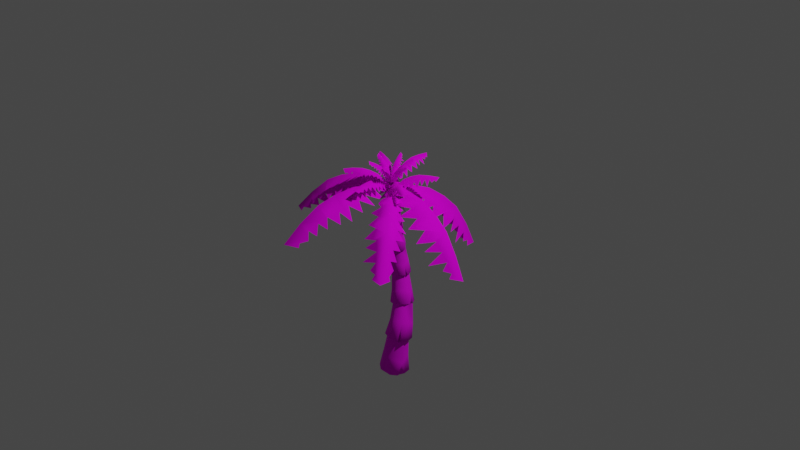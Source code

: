 # Source: Palm_Small.blend  (saved by Blender 2.93.21; exported with 4.5.12 LTS)
import bpy
from mathutils import Matrix  # noqa: F401  (used for matrix-valued properties, if any)

bpy.ops.wm.read_factory_settings(use_empty=True)
scene = bpy.context.scene
scene.name = 'Scene'

# ---- collections
col_collection = bpy.data.collections.new('Collection'); scene.collection.children.link(col_collection)
col_leafs_001 = bpy.data.collections.new('Leafs.001'); scene.collection.children.link(col_leafs_001)

# ---- images (referenced by path relative to the original .blend; pixels are not part of the script)
import os
ASSET_DIR = os.environ.get("B2B_ASSET_DIR", "")  # directory of the original .blend (textures are referenced by path, not embedded)
HERE = os.path.dirname(os.path.abspath(__file__))  # packed textures are extracted next to this script under _unpacked/

def load_image(name, relpath, width, height, colorspace="sRGB"):
    """Load a texture the original file referenced (path relative to the .blend, or extracted next to this script)."""
    p = next((c for c in (os.path.join(HERE, relpath), os.path.join(ASSET_DIR, relpath)) if relpath and os.path.exists(c)), "")
    if p:
        img = bpy.data.images.load(p, check_existing=True)
        img.name = name
    else:  # same state as the original file: an image datablock whose file is absent (Cycles renders it pink)
        img = bpy.data.images.new(name, width, height)
        img.source = "FILE"
        img.filepath = "//" + (relpath or name)
    img.colorspace_settings.name = colorspace
    return img
img_palm_leaf_png = load_image('Palm Leaf.png', 'Palm Leaf.png', 1024, 1024, 'sRGB')
img_palm_2_jpg = load_image('Palm 2.jpg', 'Palm 2.jpg', 1024, 1024, 'sRGB')

# ---- materials (node trees are filled in below, after node groups)
mat_m_leafs = bpy.data.materials.new('m_leafs')
mat_m_palm = bpy.data.materials.new('m_palm')

# ---- material node trees
mat_m_leafs.use_nodes = True; mat_m_leafs.node_tree.nodes.clear()
_N = mat_m_leafs.node_tree.nodes; _L = mat_m_leafs.node_tree.links
n0 = _N.new('ShaderNodeBsdfPrincipled'); n0.name = 'Principled BSDF'; n0.location = (10, 300)
n0.distribution = 'GGX'
n0.subsurface_method = 'BURLEY'
n0.inputs[2].default_value = 0.8544
n0.inputs[3].default_value = 1.45
n0.inputs[13].default_value = 0.07917
n0.inputs[20].default_value = 0.0
n0.inputs[27].default_value = (0.0, 0.0, 0.0, 1.0)
n0.inputs[28].default_value = 1.0
n1 = _N.new('ShaderNodeOutputMaterial'); n1.name = 'Material Output'; n1.location = (300, 300)
n2 = _N.new('ShaderNodeTexImage'); n2.name = 'Image Texture'; n2.location = (-280, 280)
n2.image = img_palm_leaf_png
_L.new(n0.outputs[0], n1.inputs[0])
_L.new(n2.outputs[0], n0.inputs[0])
n1.is_active_output = True
mat_m_palm.use_nodes = True; mat_m_palm.node_tree.nodes.clear()
_N = mat_m_palm.node_tree.nodes; _L = mat_m_palm.node_tree.links
n0 = _N.new('ShaderNodeBsdfPrincipled'); n0.name = 'Principled BSDF'; n0.location = (10, 300)
n0.distribution = 'GGX'
n0.subsurface_method = 'BURLEY'
n0.inputs[2].default_value = 0.9326
n0.inputs[3].default_value = 1.45
n0.inputs[13].default_value = 0.2958
n0.inputs[27].default_value = (0.0, 0.0, 0.0, 1.0)
n0.inputs[28].default_value = 1.0
n1 = _N.new('ShaderNodeOutputMaterial'); n1.name = 'Material Output'; n1.location = (300, 300)
n2 = _N.new('ShaderNodeTexImage'); n2.name = 'Image Texture'; n2.location = (-280, 280)
n2.image = img_palm_2_jpg
_L.new(n0.outputs[0], n1.inputs[0])
_L.new(n2.outputs[0], n0.inputs[0])
n1.is_active_output = True

# ---- world
world_world = bpy.data.worlds.new('World'); scene.world = world_world
world_world.use_nodes = True; world_world.node_tree.nodes.clear()
_N = world_world.node_tree.nodes; _L = world_world.node_tree.links
n0 = _N.new('ShaderNodeOutputWorld'); n0.name = 'World Output'; n0.location = (300, 300)
n1 = _N.new('ShaderNodeBackground'); n1.name = 'Background'; n1.location = (10, 300)
n1.inputs[0].default_value = (0.05088, 0.05088, 0.05088, 1.0)
_L.new(n1.outputs[0], n0.inputs[0])
n0.is_active_output = True
world_world.color = (0.05088, 0.05088, 0.05088)
world_world.use_sun_shadow = False
world_world.sun_shadow_jitter_overblur = 0.0

# ---- cameras
cam_camera = bpy.data.cameras.new('Camera')
cam_camera.clip_end = 100.0
cam_camera.ortho_scale = 7.314

# ---- lights
light_light = bpy.data.lights.new('Light', 'POINT')
light_light.transmission_factor = 0.0
light_light.energy = 1000.0
light_light.shadow_soft_size = 0.1
light_light.shadow_maximum_resolution = 0.006
light_light.use_absolute_resolution = True

# ---- meshes
me_plane_015 = bpy.data.meshes.new('Plane.015')
me_plane_015.from_pydata([(0.07963, -0.0419, -0.2503), (0.7804, -0.4902, -0.9414), (2.459, 0.08245, -1.588), (2.053, 0.06905, -1.034), (1.14, 0.0204, -0.4458), (1.628, 0.0476, -0.7017), (2.345, -0.1048, -1.767), (0.454, -0.2814, -0.6195), (2.514, -0.141, -2.173), (2.008, -0.4625, -1.912), (2.798, 0.107, -2.192), (0.3552, -0.2182, -0.522), (1.843, -0.2906, -1.338), (1.324, -0.4103, -1.132), (2.152, -0.1293, -1.537), (1.817, -0.4496, -1.582), (1.949, -0.1729, -1.299), (2.514, -0.07445, -2.029), (2.331, -0.2237, -1.995), (1.184, -0.4875, -1.154), (1.248, -0.2489, -0.8705), (1.556, -0.523, -1.431), (1.582, -0.26, -1.091), (0.597, -0.1381, -0.4909), (0.557, -0.3473, -0.7211), (0.9677, -0.2243, -0.6833), (2.247, 0.3417, -1.872), (2.454, 0.3292, -2.175), (1.829, 0.3456, -1.328), (2.251, 0.2649, -1.708), (2.052, 0.4188, -1.779), (2.035, 0.2867, -1.471), (1.809, 0.4652, -1.555), (2.44, 0.2901, -2.058), (2.244, 0.3742, -1.946), (1.19, 0.5244, -1.263), (1.828, 0.3081, -1.266), (1.493, 0.5066, -1.38), (1.522, 0.3226, -1.096), (0.5637, 0.3502, -0.8187), (0.8858, 0.2797, -0.7603), (1.278, 0.2753, -0.9085), (0.9076, 0.4329, -1.011), (1.005, 0.2399, -0.7421), (0.4183, 0.2324, -0.648), (0.8328, 0.1605, -0.5976), (0.3611, 0.1861, -0.5807), (0.2595, 0.1038, -0.4615), (0.5783, 0.0451, -0.4183)], [], [(3, 12, 16, 15, 14, 9, 6, 2), (2, 6, 18, 17, 8, 10), (5, 13, 22, 21, 12, 3), (4, 25, 1, 20, 19, 13, 5), (0, 11, 23, 7, 24, 25, 4), (27, 33, 34, 26, 2, 10), (26, 29, 30, 31, 32, 28, 3, 2), (28, 36, 37, 38, 35, 5, 3), (40, 39, 45, 44, 46, 48, 47, 0, 4), (35, 41, 42, 43, 40, 4, 5)])
me_plane_015.polygons.foreach_set('use_smooth', [True] * 10)
_uv = me_plane_015.uv_layers.new(name='UVMap')
_uv.uv.foreach_set('vector', [0.5397, 0.5553, 0.7411, 0.552, 0.6756, 0.5731, 0.8292, 0.5867, 0.6529, 0.666, 0.8291, 0.6928, 0.636, 0.7538, 0.5378, 0.752, 0.5378, 0.752, 0.636, 0.7538, 0.7006, 0.7804, 0.6256, 0.8179, 0.662, 0.8363, 0.5367, 0.8906, 0.5408, 0.4008, 0.7956, 0.3953, 0.7129, 0.4507, 0.866, 0.4975, 0.7411, 0.552, 0.5397, 0.5553, 0.5418, 0.2463, 0.6779, 0.2425, 0.8257, 0.2383, 0.6991, 0.3373, 0.8357, 0.3657, 0.7956, 0.3953, 0.5408, 0.4008, 0.543, 0.05162, 0.6542, 0.08622, 0.6157, 0.1344, 0.6941, 0.1216, 0.7356, 0.1584, 0.6779, 0.2425, 0.5418, 0.2463, 0.3844, 0.8299, 0.4081, 0.8118, 0.3477, 0.7634, 0.368, 0.754, 0.5378, 0.752, 0.5367, 0.8906, 0.368, 0.754, 0.4191, 0.7247, 0.3204, 0.6904, 0.4058, 0.63, 0.2946, 0.5907, 0.3689, 0.5543, 0.5397, 0.5553, 0.5378, 0.752, 0.3689, 0.5543, 0.3918, 0.5437, 0.2656, 0.4861, 0.377, 0.4442, 0.2442, 0.3962, 0.5408, 0.4008, 0.5397, 0.5553, 0.3801, 0.2418, 0.3277, 0.1821, 0.4487, 0.2045, 0.3924, 0.1237, 0.4179, 0.1007, 0.5084, 0.1214, 0.463, 0.05988, 0.543, 0.05162, 0.5418, 0.2463, 0.2442, 0.3962, 0.3956, 0.3562, 0.2902, 0.2893, 0.4079, 0.2658, 0.3801, 0.2418, 0.5418, 0.2463, 0.5408, 0.4008])
me_plane_015.materials.append(mat_m_leafs)
me_plane_015.use_remesh_fix_poles = True
me_plane_015.use_remesh_preserve_attributes = False
me_plane_015.use_mirror_vertex_groups = False
me_plane_015.update()
me_cylinder = bpy.data.meshes.new('Cylinder')
me_cylinder.from_pydata([(-0.0005119, 0.1246, -0.3813), (-0.0005119, 0.1287, 0.09164), (0.08343, 0.0898, -0.3813), (0.08632, 0.0927, 0.09164), (0.1182, 0.005862, -0.3813), (0.1223, 0.005862, 0.09164), (0.08343, -0.07808, -0.3813), (0.08632, -0.08097, 0.09164), (-0.0005119, -0.1128, -0.3813), (-0.0005119, -0.1169, 0.09164), (-0.08445, -0.07808, -0.3813), (-0.08734, -0.08097, 0.09164), (-0.1192, 0.005862, -0.3813), (-0.1233, 0.005862, 0.09164), (-0.08445, 0.0898, -0.3813), (-0.08734, 0.0927, 0.09164), (-0.0005119, 0.1629, -0.3632), (0.1745, 0.005862, -0.3413), (0.1246, -0.1193, -0.3538), (-0.1245, -0.1181, -0.3431), (-0.1758, 0.005862, -0.3431), (-0.0005119, 0.1502, -0.1462), (0.1016, 0.1079, -0.1462), (0.1439, 0.005862, -0.1462), (0.1016, -0.09622, -0.1462), (-0.0005119, -0.1385, -0.1462), (-0.1026, -0.09622, -0.1462), (-0.1449, 0.005862, -0.1462), (-0.1026, 0.1079, -0.1462), (0.1054, 0.139, -0.3538), (0.1024, 0.1087, -0.1533), (0.1326, 0.1118, -0.3538), (0.09311, 0.09948, -0.3749), (0.04654, -0.1516, -0.3538), (-0.0005119, -0.1468, -0.199), (-0.04757, -0.1516, -0.3538), (-0.0005119, -0.125, -0.3756), (-0.1376, 0.102, -0.3538), (-0.1074, 0.1127, -0.1892), (-0.09668, 0.143, -0.3538), (-0.1056, 0.1109, -0.3672)], [], [(21, 1, 3, 22), (22, 3, 5, 23), (23, 5, 7, 24), (24, 7, 9, 25), (25, 9, 11, 26), (26, 11, 13, 27), (27, 13, 15, 28), (28, 15, 1, 21), (0, 14, 40, 39, 16), (29, 30, 32), (2, 0, 16, 29, 32), (6, 4, 17, 18), (33, 34, 36), (8, 6, 18, 33, 36), (12, 10, 19, 20), (37, 38, 40), (14, 12, 20, 37, 40), (39, 38, 28, 21, 16), (19, 26, 27, 20), (10, 8, 36, 35, 19), (35, 34, 25, 26, 19), (17, 23, 24, 18), (4, 2, 32, 31, 17), (31, 30, 22, 23, 17), (30, 31, 32), (16, 21, 22, 30, 29), (34, 35, 36), (18, 24, 25, 34, 33), (38, 39, 40), (20, 27, 28, 38, 37)])
me_cylinder.polygons.foreach_set('use_smooth', [True] * 30)
_uv = me_cylinder.uv_layers.new(name='UVMap')
_uv.uv.foreach_set('vector', [0.5, 0.4859, 0.5, 0.9739, 0.375, 0.9739, 0.375, 0.4859, 0.375, 0.4859, 0.375, 0.9739, 0.25, 0.9739, 0.25, 0.4859, 0.25, 0.4859, 0.25, 0.9739, 0.125, 0.9739, 0.125, 0.4859, 0.125, 0.4859, 0.125, 0.9739, 0.0, 0.9739, 0.0, 0.4859, 1.0, 0.4859, 1.0, 0.9739, 0.875, 0.9739, 0.875, 0.4859, 0.875, 0.4859, 0.875, 0.9739, 0.75, 0.9739, 0.75, 0.4859, 0.75, 0.4859, 0.75, 0.9739, 0.625, 0.9739, 0.625, 0.4859, 0.625, 0.4859, 0.625, 0.9739, 0.5, 0.9739, 0.5, 0.4859, 0.5, 0.003615, 0.625, 0.003615, 0.625, 0.03257, 0.5973, 0.06003, 0.5, 0.04074, 0.393, 0.06003, 0.375, 0.4713, 0.375, 0.01687, 0.375, 0.003615, 0.5, 0.003615, 0.5, 0.04074, 0.393, 0.06003, 0.375, 0.01687, 0.125, 0.003615, 0.25, 0.003615, 0.25, 0.08576, 0.125, 0.06003, 0.04621, 0.06003, 0.0, 0.3776, 0.0, 0.01543, 0.0, 0.003615, 0.125, 0.003615, 0.125, 0.06003, 0.04621, 0.06003, 0.0, 0.01543, 0.75, 0.003615, 0.875, 0.003615, 0.875, 0.082, 0.75, 0.082, 0.6527, 0.06003, 0.625, 0.3978, 0.625, 0.03257, 0.625, 0.003615, 0.75, 0.003615, 0.75, 0.082, 0.6527, 0.06003, 0.625, 0.03257, 0.5973, 0.06003, 0.625, 0.3978, 0.625, 0.4859, 0.5, 0.4859, 0.5, 0.04074, 0.875, 0.082, 0.875, 0.4859, 0.75, 0.4859, 0.75, 0.082, 0.875, 0.003615, 1.0, 0.003615, 1.0, 0.01543, 0.9538, 0.06003, 0.875, 0.082, 0.9538, 0.06003, 1.0, 0.3776, 1.0, 0.4859, 0.875, 0.4859, 0.875, 0.082, 0.25, 0.08576, 0.25, 0.4859, 0.125, 0.4859, 0.125, 0.06003, 0.25, 0.003615, 0.375, 0.003615, 0.375, 0.01687, 0.357, 0.06003, 0.25, 0.08576, 0.357, 0.06003, 0.375, 0.4713, 0.375, 0.4859, 0.25, 0.4859, 0.25, 0.08576, 0.375, 0.4713, 0.357, 0.06003, 0.375, 0.01687, 0.5, 0.04074, 0.5, 0.4859, 0.375, 0.4859, 0.375, 0.4713, 0.393, 0.06003, 1.0, 0.3776, 0.9538, 0.06003, 1.0, 0.01543, 0.125, 0.06003, 0.125, 0.4859, 0.0, 0.4859, 0.0, 0.3776, 0.04621, 0.06003, 0.625, 0.3978, 0.5973, 0.06003, 0.625, 0.03257, 0.75, 0.082, 0.75, 0.4859, 0.625, 0.4859, 0.625, 0.3978, 0.6527, 0.06003])
me_cylinder.materials.append(mat_m_palm)
me_cylinder.use_remesh_fix_poles = True
me_cylinder.use_remesh_preserve_attributes = False
me_cylinder.use_mirror_vertex_groups = False
me_cylinder.update()
me_plane_001 = bpy.data.meshes.new('Plane.001')
me_plane_001.from_pydata([(-0.01225, -0.009832, 0.1228), (0.6861, 0.116, 0.2473), (1.275, 0.996, 0.9262), (0.9055, 0.7255, 0.9115), (0.3787, 0.3157, 0.6316), (0.6336, 0.517, 0.8032), (1.392, 0.9257, 0.7957), (0.3609, 0.05738, 0.1894), (1.64, 1.071, 0.7357), (1.49, 0.7037, 0.5561), (1.642, 1.274, 0.8847), (0.2624, 0.03964, 0.1718), (1.115, 0.5803, 0.6813), (0.9088, 0.3376, 0.4745), (1.239, 0.7981, 0.7762), (1.278, 0.565, 0.5757), (1.085, 0.655, 0.7546), (1.55, 1.062, 0.7896), (1.536, 0.9302, 0.702), (0.905, 0.272, 0.389), (0.7061, 0.3265, 0.5311), (1.158, 0.4209, 0.4888), (0.9123, 0.4624, 0.6316), (0.2922, 0.1259, 0.3163), (0.4635, 0.07587, 0.2077), (0.526, 0.22, 0.4475), (1.238, 1.181, 0.7021), (1.443, 1.315, 0.7017), (0.8628, 0.9207, 0.6776), (1.195, 1.088, 0.7661), (1.107, 1.152, 0.6303), (1.013, 0.9786, 0.7373), (0.9131, 1.053, 0.5812), (1.401, 1.254, 0.7381), (1.258, 1.221, 0.6726), (0.5685, 0.8595, 0.3511), (0.8495, 0.8808, 0.7005), (0.7212, 0.9522, 0.4735), (0.6732, 0.7687, 0.5966), (0.2423, 0.4883, 0.1746), (0.3423, 0.5013, 0.3735), (0.5315, 0.6306, 0.5331), (0.4029, 0.6686, 0.2911), (0.3861, 0.4996, 0.4457), (0.1658, 0.3387, 0.159), (0.2985, 0.3734, 0.4057), (0.1357, 0.2798, 0.1529), (0.08232, 0.1753, 0.1421), (0.1837, 0.1987, 0.3335)], [], [(3, 12, 16, 15, 14, 9, 6, 2), (2, 6, 18, 17, 8, 10), (5, 13, 22, 21, 12, 3), (4, 25, 1, 20, 19, 13, 5), (0, 11, 23, 7, 24, 25, 4), (27, 33, 34, 26, 2, 10), (26, 29, 30, 31, 32, 28, 3, 2), (28, 36, 37, 38, 35, 5, 3), (40, 39, 45, 44, 46, 48, 47, 0, 4), (35, 41, 42, 43, 40, 4, 5)])
me_plane_001.polygons.foreach_set('use_smooth', [True] * 10)
_uv = me_plane_001.uv_layers.new(name='UVMap')
_uv.uv.foreach_set('vector', [0.5397, 0.5553, 0.7411, 0.552, 0.6756, 0.5731, 0.8292, 0.5867, 0.6529, 0.666, 0.8291, 0.6928, 0.636, 0.7538, 0.5378, 0.752, 0.5378, 0.752, 0.636, 0.7538, 0.7006, 0.7804, 0.6256, 0.8179, 0.662, 0.8363, 0.5367, 0.8906, 0.5408, 0.4008, 0.7956, 0.3953, 0.7129, 0.4507, 0.866, 0.4975, 0.7411, 0.552, 0.5397, 0.5553, 0.5418, 0.2463, 0.6779, 0.2425, 0.8257, 0.2383, 0.6991, 0.3373, 0.8357, 0.3657, 0.7956, 0.3953, 0.5408, 0.4008, 0.543, 0.05408, 0.6542, 0.08622, 0.6157, 0.1344, 0.6941, 0.1216, 0.7356, 0.1584, 0.6779, 0.2425, 0.5418, 0.2463, 0.3844, 0.8299, 0.4081, 0.8118, 0.3477, 0.7634, 0.368, 0.754, 0.5378, 0.752, 0.5367, 0.8906, 0.368, 0.754, 0.4191, 0.7247, 0.3204, 0.6904, 0.4058, 0.63, 0.2946, 0.5907, 0.3689, 0.5543, 0.5397, 0.5553, 0.5378, 0.752, 0.3689, 0.5543, 0.3918, 0.5437, 0.2656, 0.4861, 0.377, 0.4442, 0.2442, 0.3962, 0.5408, 0.4008, 0.5397, 0.5553, 0.3801, 0.2418, 0.3277, 0.1821, 0.4487, 0.2045, 0.3924, 0.1237, 0.4179, 0.1007, 0.5084, 0.1214, 0.463, 0.05988, 0.543, 0.05408, 0.5418, 0.2463, 0.2442, 0.3962, 0.3956, 0.3562, 0.2902, 0.2893, 0.4079, 0.2658, 0.3801, 0.2418, 0.5418, 0.2463, 0.5408, 0.4008])
me_plane_001.materials.append(mat_m_leafs)
me_plane_001.use_remesh_fix_poles = True
me_plane_001.use_remesh_preserve_attributes = False
me_plane_001.use_mirror_vertex_groups = False
me_plane_001.update()
me_plane_002 = bpy.data.meshes.new('Plane.002')
me_plane_002.from_pydata([(-0.001756, -0.009443, -0.03166), (0.4267, 0.02039, 0.2592), (0.6033, 0.452, 1.035), (0.3718, 0.2854, 0.8699), (0.1111, 0.08719, 0.4646), (0.2276, 0.1774, 0.6843), (0.7189, 0.4271, 0.9684), (0.2271, 0.006494, 0.1237), (0.8947, 0.5291, 1.028), (0.8575, 0.3225, 0.7947), (0.8476, 0.6359, 1.166), (0.1667, 0.002287, 0.08272), (0.5792, 0.2267, 0.7482), (0.506, 0.1138, 0.51), (0.6272, 0.3503, 0.888), (0.7164, 0.2322, 0.7209), (0.5366, 0.2634, 0.8028), (0.8205, 0.5149, 1.036), (0.8398, 0.4443, 0.9481), (0.5289, 0.0875, 0.4406), (0.356, 0.1025, 0.4898), (0.6652, 0.1573, 0.603), (0.4615, 0.1652, 0.6374), (0.1448, 0.02891, 0.2009), (0.2901, 0.01088, 0.1665), (0.2623, 0.05518, 0.3662), (0.63, 0.6288, 0.9235), (0.7615, 0.7121, 1.006), (0.3969, 0.4715, 0.7525), (0.5882, 0.5533, 0.9327), (0.5625, 0.6298, 0.8369), (0.4793, 0.492, 0.8427), (0.4504, 0.5812, 0.7335), (0.7263, 0.6639, 1.005), (0.6494, 0.6621, 0.9188), (0.2892, 0.5125, 0.4545), (0.3836, 0.4398, 0.7549), (0.3549, 0.5432, 0.5925), (0.2981, 0.3929, 0.6182), (0.1336, 0.3101, 0.1761), (0.1473, 0.2717, 0.3315), (0.226, 0.3179, 0.5107), (0.2025, 0.4017, 0.3314), (0.1575, 0.2531, 0.3884), (0.09295, 0.2141, 0.1137), (0.1149, 0.179, 0.3126), (0.07694, 0.1763, 0.08915), (0.04854, 0.1093, 0.04555), (0.06463, 0.0797, 0.1987)], [], [(3, 12, 16, 15, 14, 9, 6, 2), (2, 6, 18, 17, 8, 10), (5, 13, 22, 21, 12, 3), (4, 25, 1, 20, 19, 13, 5), (0, 11, 23, 7, 24, 25, 4), (27, 33, 34, 26, 2, 10), (26, 29, 30, 31, 32, 28, 3, 2), (28, 36, 37, 38, 35, 5, 3), (40, 39, 45, 44, 46, 48, 47, 0, 4), (35, 41, 42, 43, 40, 4, 5)])
me_plane_002.polygons.foreach_set('use_smooth', [True] * 10)
_uv = me_plane_002.uv_layers.new(name='UVMap')
_uv.uv.foreach_set('vector', [0.5397, 0.5553, 0.7411, 0.552, 0.6756, 0.5731, 0.8292, 0.5867, 0.6529, 0.666, 0.8291, 0.6928, 0.636, 0.7538, 0.5378, 0.752, 0.5378, 0.752, 0.636, 0.7538, 0.7006, 0.7804, 0.6256, 0.8179, 0.662, 0.8363, 0.5367, 0.8906, 0.5408, 0.4008, 0.7956, 0.3953, 0.7129, 0.4507, 0.866, 0.4975, 0.7411, 0.552, 0.5397, 0.5553, 0.5418, 0.2463, 0.6779, 0.2425, 0.8257, 0.2383, 0.6991, 0.3373, 0.8357, 0.3657, 0.7956, 0.3953, 0.5408, 0.4008, 0.543, 0.05408, 0.6542, 0.08622, 0.6157, 0.1344, 0.6941, 0.1216, 0.7356, 0.1584, 0.6779, 0.2425, 0.5418, 0.2463, 0.3844, 0.8299, 0.4081, 0.8118, 0.3477, 0.7634, 0.368, 0.754, 0.5378, 0.752, 0.5367, 0.8906, 0.368, 0.754, 0.4191, 0.7247, 0.3204, 0.6904, 0.4058, 0.63, 0.2946, 0.5907, 0.3689, 0.5543, 0.5397, 0.5553, 0.5378, 0.752, 0.3689, 0.5543, 0.3918, 0.5437, 0.2656, 0.4861, 0.377, 0.4442, 0.2442, 0.3962, 0.5408, 0.4008, 0.5397, 0.5553, 0.3801, 0.2418, 0.3277, 0.1821, 0.4487, 0.2045, 0.3924, 0.1237, 0.4179, 0.1007, 0.5084, 0.1214, 0.463, 0.05988, 0.543, 0.05408, 0.5418, 0.2463, 0.2442, 0.3962, 0.3956, 0.3562, 0.2902, 0.2893, 0.4079, 0.2658, 0.3801, 0.2418, 0.5418, 0.2463, 0.5408, 0.4008])
me_plane_002.materials.append(mat_m_leafs)
me_plane_002.use_remesh_fix_poles = True
me_plane_002.use_remesh_preserve_attributes = False
me_plane_002.use_mirror_vertex_groups = False
me_plane_002.update()

# ---- curves / text
cu_beziercurve = bpy.data.curves.new('BezierCurve', 'CURVE')
cu_beziercurve.dimensions = '3D'
_sp = cu_beziercurve.splines.new('BEZIER'); _sp.bezier_points.add(2)
_sp.bezier_points.foreach_set('co', [0.004186, -0.01642, 0.1893, -0.02087, 0.03624, 0.6024, 0.00806, -0.0405, 1.178])
_sp.bezier_points.foreach_set('handle_left', [-0.03976, -0.00516, -0.07609, 0.007919, 0.04104, 0.3541, 0.00806, -0.07008, 1.042])
_sp.bezier_points.foreach_set('handle_right', [0.02616, -0.02205, 0.3219, -0.04965, 0.03144, 0.8508, 0.00806, 0.01866, 1.45])
for _p, _l, _r in zip(_sp.bezier_points, ['ALIGNED', 'ALIGNED', 'ALIGNED'], ['ALIGNED', 'ALIGNED', 'ALIGNED']): _p.handle_left_type = _l; _p.handle_right_type = _r
_sp.order_u = 0
_sp.order_v = 0
cu_beziercurve.use_path = True
cu_beziercurve.use_path_clamp = True
cu_beziercurve.fill_mode = 'FULL'

# ---- objects
ob_empty = bpy.data.objects.new('Empty', None)
ob_empty_big = bpy.data.objects.new('Empty Big', None)
ob_empty_big_001 = bpy.data.objects.new('Empty Big.001', None)
ob_empty_big_002 = bpy.data.objects.new('Empty Big.002', None)
ob_light = bpy.data.objects.new('Light', light_light)
ob_camera = bpy.data.objects.new('Camera', cam_camera)
ob_big_leaf = bpy.data.objects.new('Big Leaf', me_plane_015)
ob_beziercurve_002 = bpy.data.objects.new('BezierCurve.002', cu_beziercurve)
ob_cylinder = bpy.data.objects.new('Cylinder', me_cylinder)
ob_empty_001 = bpy.data.objects.new('Empty.001', None)
ob_big_leaf_001 = bpy.data.objects.new('Big Leaf.001', me_plane_001)
ob_big_leaf_002 = bpy.data.objects.new('Big Leaf.002', me_plane_002)

# ---- transforms, parenting, visibility, modifiers, constraints
ob_empty.location = (0.0, 0.0, 0.0)
ob_empty.lineart.crease_threshold = 0.0
ob_empty_big.location = (-0.01321, -0.08433, 2.207)
ob_empty_big.rotation_euler = (0.0399, 0.1391, 1.077)
ob_empty_big.scale = (0.365, 0.365, 0.365)
ob_empty_big.lineart.crease_threshold = 0.0
ob_empty_big_001.location = (-0.01728, -0.09512, 2.07)
ob_empty_big_001.rotation_euler = (-0.06915, 0.0276, 1.95)
ob_empty_big_001.scale = (0.2276, 0.2276, 0.2276)
ob_empty_big_001.lineart.crease_threshold = 0.0
ob_empty_big_002.location = (0.01211, -0.1253, 2.127)
ob_empty_big_002.rotation_euler = (0.0, -0.0, 2.357)
ob_empty_big_002.scale = (0.1997, 0.1997, 0.1997)
ob_empty_big_002.lineart.crease_threshold = 0.0
ob_light.location = (4.076, 1.005, 7.576)
ob_light.rotation_euler = (0.6503, 0.05522, 1.866)
ob_light.scale = (0.647, 0.647, 0.647)
ob_light.lock_rotations_4d = False
ob_light.empty_display_type = 'ARROWS'
ob_light.color = (0.0, 0.0, 0.0, 0.0)
ob_light.lineart.crease_threshold = 0.0
ob_camera.location = (7.359, -6.926, 6.63)
ob_camera.rotation_euler = (1.109, 0.0, 0.8149)
ob_camera.scale = (0.647, 0.647, 0.647)
ob_camera.lock_rotations_4d = False
ob_camera.empty_display_type = 'ARROWS'
ob_camera.color = (0.0, 0.0, 0.0, 0.0)
ob_camera.display_type = 'WIRE'
ob_camera.lineart.crease_threshold = 0.0
ob_big_leaf.location = (0.001769, -0.06193, 2.205)
ob_big_leaf.rotation_euler = (-0.119, 2.636e-17, -1.57e-18)
ob_big_leaf.scale = (0.365, 0.365, 0.365)
ob_big_leaf.lineart.crease_threshold = 0.0
_m = ob_big_leaf.modifiers.new('Array', 'ARRAY')
_m.count = 6
_m.constant_offset_displace = (0.0, 0.0, 0.0)
_m.use_relative_offset = False
_m.use_object_offset = True
_m.offset_object = ob_empty_big
ob_beziercurve_002.location = (0.0, 0.0, -0.1073)
ob_beziercurve_002.scale = (1.762, 1.762, 1.762)
ob_beziercurve_002.lineart.crease_threshold = 0.0
ob_cylinder.location = (0.0, 0.0, -0.1162)
ob_cylinder.scale = (0.9538, 0.9538, 0.9538)
ob_cylinder.lineart.crease_threshold = 0.0
_m = ob_cylinder.modifiers.new('Array', 'ARRAY')
_m.count = 7
_m.curve = ob_beziercurve_002
_m.constant_offset_displace = (0.0, 0.0, 0.0)
_m.use_relative_offset = False
_m.relative_offset_displace = (0.0, 0.0, 1.0)
_m.use_merge_vertices = True
_m.merge_threshold = 0.02
_m.use_object_offset = True
_m.offset_object = ob_empty_001
_m = ob_cylinder.modifiers.new('Curve', 'CURVE')
_m.object = ob_beziercurve_002
_m.deform_axis = 'POS_Z'
ob_empty_001.location = (0.0, 0.0, 0.2792)
ob_empty_001.rotation_euler = (0.0, -0.0, -2.879)
ob_empty_001.scale = (0.8484, 0.8484, 0.8484)
ob_empty_001.lineart.crease_threshold = 0.0
ob_big_leaf_001.location = (-0.01195, -0.09073, 2.087)
ob_big_leaf_001.rotation_euler = (0.0, -0.0, 0.8858)
ob_big_leaf_001.scale = (0.2276, 0.2276, 0.2276)
ob_big_leaf_001.lineart.crease_threshold = 0.0
_m = ob_big_leaf_001.modifiers.new('Array', 'ARRAY')
_m.count = 6
_m.constant_offset_displace = (0.0, 0.0, 0.0)
_m.use_relative_offset = False
_m.use_object_offset = True
_m.offset_object = ob_empty_big_001
ob_big_leaf_002.location = (0.01609, -0.1187, 2.128)
ob_big_leaf_002.rotation_euler = (0.0, -0.0, 1.292)
ob_big_leaf_002.scale = (0.1997, 0.1997, 0.1997)
ob_big_leaf_002.lineart.crease_threshold = 0.0
_m = ob_big_leaf_002.modifiers.new('Array', 'ARRAY')
_m.count = 6
_m.constant_offset_displace = (0.0, 0.0, 0.0)
_m.use_relative_offset = False
_m.use_object_offset = True
_m.offset_object = ob_empty_big_002

# ---- collection membership
scene.collection.objects.link(ob_empty)
scene.collection.objects.link(ob_empty_big)
scene.collection.objects.link(ob_empty_big_001)
scene.collection.objects.link(ob_empty_big_002)
col_collection.objects.link(ob_light)
col_collection.objects.link(ob_camera)
col_leafs_001.objects.link(ob_big_leaf)
col_leafs_001.objects.link(ob_beziercurve_002)
col_leafs_001.objects.link(ob_cylinder)
col_leafs_001.objects.link(ob_empty_001)
col_leafs_001.objects.link(ob_big_leaf_001)
col_leafs_001.objects.link(ob_big_leaf_002)

# ---- scene / render settings (as saved in the file)
scene.camera = ob_camera
scene.frame_start = 1; scene.frame_end = 250; scene.frame_set(1)
scene.render.engine = 'CYCLES'
scene.cycles.samples = 128
scene.cycles.sampling_pattern = 'TABULATED_SOBOL'
scene.cycles.use_adaptive_sampling = False
scene.cycles.use_light_tree = False
scene.view_settings.view_transform = 'Filmic'
bpy.context.view_layer.update()
